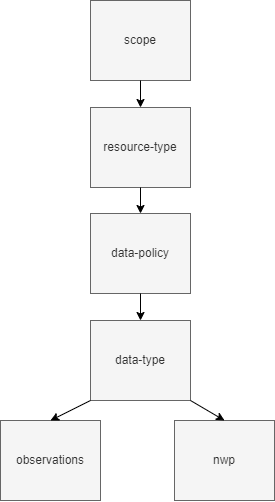

The diagram above was exported from draw.io. Its source (the exported page's mxGraphModel, read from the mxfile embedded in the PNG):
<mxGraphModel dx="1689" dy="1193" grid="1" gridSize="10" guides="1" tooltips="1" connect="1" arrows="1" fold="1" page="1" pageScale="1" pageWidth="827" pageHeight="1169" math="0" shadow="0">
  <root>
    <mxCell id="0" />
    <mxCell id="1" parent="0" />
    <mxCell id="0y6rFxle4Nleqdpivse5-2" value="scope" style="rounded=0;whiteSpace=wrap;html=1;fillColor=#f5f5f5;strokeColor=#666666;fontColor=#333333;" vertex="1" parent="1">
      <mxGeometry x="330" y="20" width="100" height="80" as="geometry" />
    </mxCell>
    <mxCell id="0y6rFxle4Nleqdpivse5-5" value="resource-type" style="rounded=0;whiteSpace=wrap;html=1;fillColor=#f5f5f5;strokeColor=#666666;fontColor=#333333;" vertex="1" parent="1">
      <mxGeometry x="330" y="127" width="100" height="80" as="geometry" />
    </mxCell>
    <mxCell id="0y6rFxle4Nleqdpivse5-6" value="data-policy" style="rounded=0;whiteSpace=wrap;html=1;fillColor=#f5f5f5;strokeColor=#666666;fontColor=#333333;" vertex="1" parent="1">
      <mxGeometry x="330" y="233" width="100" height="80" as="geometry" />
    </mxCell>
    <mxCell id="0y6rFxle4Nleqdpivse5-7" value="data-type" style="rounded=0;whiteSpace=wrap;html=1;fillColor=#f5f5f5;strokeColor=#666666;fontColor=#333333;" vertex="1" parent="1">
      <mxGeometry x="330" y="340" width="100" height="80" as="geometry" />
    </mxCell>
    <mxCell id="0y6rFxle4Nleqdpivse5-9" value="" style="endArrow=classic;html=1;rounded=0;exitX=0.5;exitY=1;exitDx=0;exitDy=0;entryX=0.5;entryY=0;entryDx=0;entryDy=0;" edge="1" parent="1" source="0y6rFxle4Nleqdpivse5-2" target="0y6rFxle4Nleqdpivse5-5">
      <mxGeometry width="50" height="50" relative="1" as="geometry">
        <mxPoint x="390" y="350" as="sourcePoint" />
        <mxPoint x="440" y="300" as="targetPoint" />
      </mxGeometry>
    </mxCell>
    <mxCell id="0y6rFxle4Nleqdpivse5-10" value="" style="endArrow=classic;html=1;rounded=0;exitX=0.5;exitY=1;exitDx=0;exitDy=0;entryX=0.5;entryY=0;entryDx=0;entryDy=0;" edge="1" parent="1" source="0y6rFxle4Nleqdpivse5-5" target="0y6rFxle4Nleqdpivse5-6">
      <mxGeometry width="50" height="50" relative="1" as="geometry">
        <mxPoint x="390" y="350" as="sourcePoint" />
        <mxPoint x="440" y="300" as="targetPoint" />
      </mxGeometry>
    </mxCell>
    <mxCell id="0y6rFxle4Nleqdpivse5-11" value="" style="endArrow=classic;html=1;rounded=0;exitX=0.5;exitY=1;exitDx=0;exitDy=0;entryX=0.5;entryY=0;entryDx=0;entryDy=0;" edge="1" parent="1" source="0y6rFxle4Nleqdpivse5-6" target="0y6rFxle4Nleqdpivse5-7">
      <mxGeometry width="50" height="50" relative="1" as="geometry">
        <mxPoint x="390" y="350" as="sourcePoint" />
        <mxPoint x="440" y="300" as="targetPoint" />
      </mxGeometry>
    </mxCell>
    <mxCell id="0y6rFxle4Nleqdpivse5-12" value="observations" style="rounded=0;whiteSpace=wrap;html=1;fillColor=#f5f5f5;strokeColor=#666666;fontColor=#333333;" vertex="1" parent="1">
      <mxGeometry x="240" y="440" width="100" height="80" as="geometry" />
    </mxCell>
    <mxCell id="0y6rFxle4Nleqdpivse5-13" value="nwp" style="rounded=0;whiteSpace=wrap;html=1;fillColor=#f5f5f5;strokeColor=#666666;fontColor=#333333;" vertex="1" parent="1">
      <mxGeometry x="414" y="440" width="100" height="80" as="geometry" />
    </mxCell>
    <mxCell id="0y6rFxle4Nleqdpivse5-14" value="" style="endArrow=classic;html=1;rounded=0;exitX=0;exitY=1;exitDx=0;exitDy=0;entryX=0.5;entryY=0;entryDx=0;entryDy=0;" edge="1" parent="1" source="0y6rFxle4Nleqdpivse5-7" target="0y6rFxle4Nleqdpivse5-12">
      <mxGeometry width="50" height="50" relative="1" as="geometry">
        <mxPoint x="390" y="350" as="sourcePoint" />
        <mxPoint x="440" y="300" as="targetPoint" />
      </mxGeometry>
    </mxCell>
    <mxCell id="0y6rFxle4Nleqdpivse5-15" value="" style="endArrow=classic;html=1;rounded=0;exitX=1;exitY=1;exitDx=0;exitDy=0;entryX=0.5;entryY=0;entryDx=0;entryDy=0;" edge="1" parent="1" source="0y6rFxle4Nleqdpivse5-7" target="0y6rFxle4Nleqdpivse5-13">
      <mxGeometry width="50" height="50" relative="1" as="geometry">
        <mxPoint x="390" y="350" as="sourcePoint" />
        <mxPoint x="440" y="300" as="targetPoint" />
      </mxGeometry>
    </mxCell>
  </root>
</mxGraphModel>